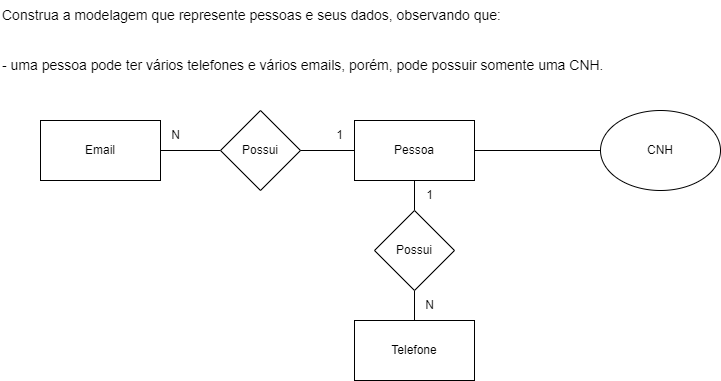

The diagram above was exported from draw.io. Its source (the exported page's mxGraphModel, read from the mxfile embedded in the PNG):
<mxGraphModel dx="880" dy="484" grid="1" gridSize="10" guides="1" tooltips="1" connect="1" arrows="1" fold="1" page="1" pageScale="1" pageWidth="827" pageHeight="1169" math="0" shadow="0">
  <root>
    <mxCell id="0" />
    <mxCell id="1" parent="0" />
    <mxCell id="V0AFjdej6yKa0xVy5R2w-2" value="Construa a modelagem que represente pessoas e seus dados, observando que:&#10;&#10;&#10;- uma pessoa pode ter vários telefones e vários emails, porém, pode possuir somente uma CNH." style="text;whiteSpace=wrap;fontSize=14;" parent="1" vertex="1">
      <mxGeometry width="640" height="90" as="geometry" />
    </mxCell>
    <mxCell id="V0AFjdej6yKa0xVy5R2w-9" style="edgeStyle=orthogonalEdgeStyle;rounded=0;orthogonalLoop=1;jettySize=auto;html=1;entryX=0;entryY=0.5;entryDx=0;entryDy=0;endArrow=none;endFill=0;" parent="1" source="V0AFjdej6yKa0xVy5R2w-3" target="V0AFjdej6yKa0xVy5R2w-7" edge="1">
      <mxGeometry relative="1" as="geometry" />
    </mxCell>
    <mxCell id="V0AFjdej6yKa0xVy5R2w-3" value="Email" style="rounded=0;whiteSpace=wrap;html=1;" parent="1" vertex="1">
      <mxGeometry x="40" y="120" width="120" height="60" as="geometry" />
    </mxCell>
    <mxCell id="V0AFjdej6yKa0xVy5R2w-11" style="edgeStyle=orthogonalEdgeStyle;rounded=0;orthogonalLoop=1;jettySize=auto;html=1;entryX=0.5;entryY=0;entryDx=0;entryDy=0;endArrow=none;endFill=0;" parent="1" source="V0AFjdej6yKa0xVy5R2w-4" target="V0AFjdej6yKa0xVy5R2w-6" edge="1">
      <mxGeometry relative="1" as="geometry" />
    </mxCell>
    <mxCell id="V0AFjdej6yKa0xVy5R2w-13" style="edgeStyle=orthogonalEdgeStyle;rounded=0;orthogonalLoop=1;jettySize=auto;html=1;entryX=0;entryY=0.5;entryDx=0;entryDy=0;endArrow=none;endFill=0;" parent="1" source="V0AFjdej6yKa0xVy5R2w-4" target="V0AFjdej6yKa0xVy5R2w-8" edge="1">
      <mxGeometry relative="1" as="geometry" />
    </mxCell>
    <mxCell id="V0AFjdej6yKa0xVy5R2w-4" value="Pessoa" style="rounded=0;whiteSpace=wrap;html=1;" parent="1" vertex="1">
      <mxGeometry x="354" y="120" width="120" height="60" as="geometry" />
    </mxCell>
    <mxCell id="V0AFjdej6yKa0xVy5R2w-12" style="edgeStyle=orthogonalEdgeStyle;rounded=0;orthogonalLoop=1;jettySize=auto;html=1;entryX=0.5;entryY=1;entryDx=0;entryDy=0;endArrow=none;endFill=0;" parent="1" source="V0AFjdej6yKa0xVy5R2w-5" target="V0AFjdej6yKa0xVy5R2w-6" edge="1">
      <mxGeometry relative="1" as="geometry" />
    </mxCell>
    <mxCell id="V0AFjdej6yKa0xVy5R2w-5" value="Telefone" style="rounded=0;whiteSpace=wrap;html=1;" parent="1" vertex="1">
      <mxGeometry x="354" y="320" width="120" height="60" as="geometry" />
    </mxCell>
    <mxCell id="V0AFjdej6yKa0xVy5R2w-6" value="Possui" style="rhombus;whiteSpace=wrap;html=1;" parent="1" vertex="1">
      <mxGeometry x="374" y="210" width="80" height="80" as="geometry" />
    </mxCell>
    <mxCell id="V0AFjdej6yKa0xVy5R2w-10" style="edgeStyle=orthogonalEdgeStyle;rounded=0;orthogonalLoop=1;jettySize=auto;html=1;entryX=0;entryY=0.5;entryDx=0;entryDy=0;endArrow=none;endFill=0;" parent="1" source="V0AFjdej6yKa0xVy5R2w-7" target="V0AFjdej6yKa0xVy5R2w-4" edge="1">
      <mxGeometry relative="1" as="geometry" />
    </mxCell>
    <mxCell id="V0AFjdej6yKa0xVy5R2w-7" value="Possui" style="rhombus;whiteSpace=wrap;html=1;" parent="1" vertex="1">
      <mxGeometry x="220" y="110" width="80" height="80" as="geometry" />
    </mxCell>
    <mxCell id="V0AFjdej6yKa0xVy5R2w-8" value="CNH" style="ellipse;whiteSpace=wrap;html=1;" parent="1" vertex="1">
      <mxGeometry x="600" y="110" width="120" height="80" as="geometry" />
    </mxCell>
    <mxCell id="2gTRK4HoNHsrGe9ZeZgp-1" value="N" style="text;html=1;align=center;verticalAlign=middle;resizable=0;points=[];autosize=1;strokeColor=none;fillColor=none;" vertex="1" parent="1">
      <mxGeometry x="160" y="120" width="30" height="30" as="geometry" />
    </mxCell>
    <mxCell id="2gTRK4HoNHsrGe9ZeZgp-4" value="1" style="text;html=1;align=center;verticalAlign=middle;resizable=0;points=[];autosize=1;strokeColor=none;fillColor=none;" vertex="1" parent="1">
      <mxGeometry x="324" y="120" width="30" height="30" as="geometry" />
    </mxCell>
    <mxCell id="2gTRK4HoNHsrGe9ZeZgp-5" value="1" style="text;html=1;align=center;verticalAlign=middle;resizable=0;points=[];autosize=1;strokeColor=none;fillColor=none;" vertex="1" parent="1">
      <mxGeometry x="414" y="180" width="30" height="30" as="geometry" />
    </mxCell>
    <mxCell id="2gTRK4HoNHsrGe9ZeZgp-6" value="N" style="text;html=1;align=center;verticalAlign=middle;resizable=0;points=[];autosize=1;strokeColor=none;fillColor=none;" vertex="1" parent="1">
      <mxGeometry x="414" y="290" width="30" height="30" as="geometry" />
    </mxCell>
  </root>
</mxGraphModel>